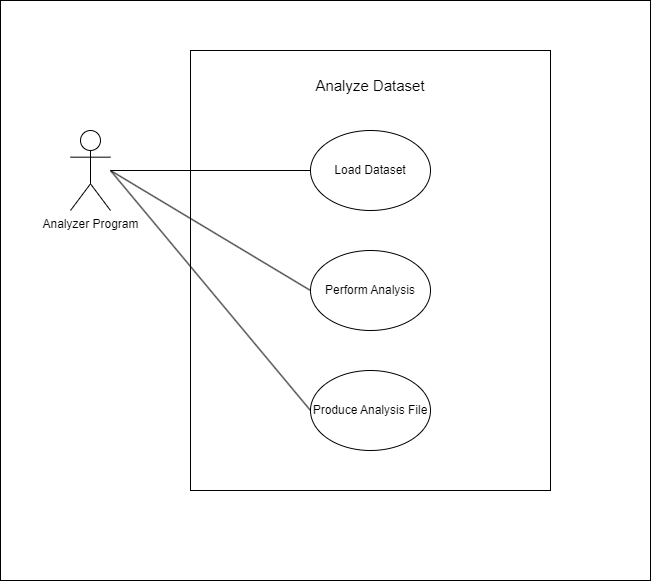

The diagram above was exported from draw.io. Its source (the exported page's mxGraphModel, read from the mxfile embedded in the PNG):
<mxGraphModel dx="1434" dy="738" grid="1" gridSize="10" guides="1" tooltips="1" connect="1" arrows="1" fold="1" page="1" pageScale="1" pageWidth="850" pageHeight="1100" background="#ffffff" math="0" shadow="0">
  <root>
    <mxCell id="0" />
    <mxCell id="1" parent="0" />
    <mxCell id="3kVX1sBSiaVUvyAzcUbX-1" value="" style="rounded=0;whiteSpace=wrap;html=1;fillColor=none;" parent="1" vertex="1">
      <mxGeometry x="90" y="110" width="650" height="580" as="geometry" />
    </mxCell>
    <mxCell id="EYsB_BIwjagzxYncP4In-3" value="" style="rounded=0;whiteSpace=wrap;html=1;fillColor=none;" vertex="1" parent="1">
      <mxGeometry x="280" y="160" width="360" height="440" as="geometry" />
    </mxCell>
    <mxCell id="EYsB_BIwjagzxYncP4In-4" value="&lt;font style=&quot;font-size: 15px;&quot;&gt;Analyze Dataset&lt;/font&gt;" style="text;html=1;align=center;verticalAlign=middle;whiteSpace=wrap;rounded=0;strokeWidth=1;" vertex="1" parent="1">
      <mxGeometry x="395" y="180" width="130" height="30" as="geometry" />
    </mxCell>
    <mxCell id="EYsB_BIwjagzxYncP4In-5" value="Analyzer Program" style="shape=umlActor;verticalLabelPosition=bottom;verticalAlign=top;html=1;outlineConnect=0;" vertex="1" parent="1">
      <mxGeometry x="160" y="240" width="40" height="80" as="geometry" />
    </mxCell>
    <mxCell id="EYsB_BIwjagzxYncP4In-6" value="Load Dataset" style="ellipse;whiteSpace=wrap;html=1;" vertex="1" parent="1">
      <mxGeometry x="400" y="240" width="120" height="80" as="geometry" />
    </mxCell>
    <mxCell id="EYsB_BIwjagzxYncP4In-7" value="Produce Analysis File" style="ellipse;whiteSpace=wrap;html=1;" vertex="1" parent="1">
      <mxGeometry x="400" y="480" width="120" height="80" as="geometry" />
    </mxCell>
    <mxCell id="EYsB_BIwjagzxYncP4In-8" value="Perform Analysis" style="ellipse;whiteSpace=wrap;html=1;" vertex="1" parent="1">
      <mxGeometry x="400" y="360" width="120" height="80" as="geometry" />
    </mxCell>
    <mxCell id="EYsB_BIwjagzxYncP4In-9" value="" style="endArrow=none;html=1;rounded=0;entryX=0;entryY=0.5;entryDx=0;entryDy=0;" edge="1" parent="1" target="EYsB_BIwjagzxYncP4In-6">
      <mxGeometry width="50" height="50" relative="1" as="geometry">
        <mxPoint x="200" y="280" as="sourcePoint" />
        <mxPoint x="320" y="245" as="targetPoint" />
      </mxGeometry>
    </mxCell>
    <mxCell id="EYsB_BIwjagzxYncP4In-10" value="" style="endArrow=none;html=1;rounded=0;entryX=0;entryY=0.5;entryDx=0;entryDy=0;" edge="1" parent="1" target="EYsB_BIwjagzxYncP4In-8">
      <mxGeometry width="50" height="50" relative="1" as="geometry">
        <mxPoint x="200" y="280" as="sourcePoint" />
        <mxPoint x="410" y="370" as="targetPoint" />
      </mxGeometry>
    </mxCell>
    <mxCell id="EYsB_BIwjagzxYncP4In-11" value="" style="endArrow=none;html=1;rounded=0;entryX=0;entryY=0.5;entryDx=0;entryDy=0;" edge="1" parent="1" target="EYsB_BIwjagzxYncP4In-7">
      <mxGeometry width="50" height="50" relative="1" as="geometry">
        <mxPoint x="200" y="280" as="sourcePoint" />
        <mxPoint x="380" y="470" as="targetPoint" />
      </mxGeometry>
    </mxCell>
  </root>
</mxGraphModel>